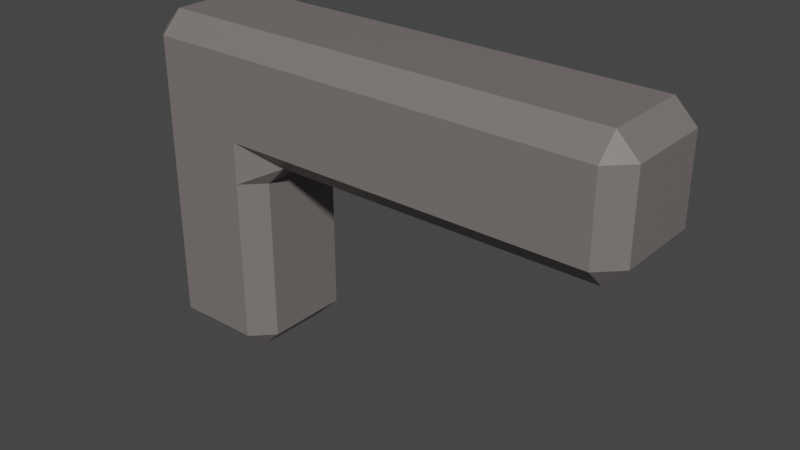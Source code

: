# Source: pistol.blend  (saved by Blender 2.82.7; exported with 4.5.12 LTS)
import bpy
from mathutils import Matrix  # noqa: F401  (used for matrix-valued properties, if any)

bpy.ops.wm.read_factory_settings(use_empty=True)
scene = bpy.context.scene
scene.name = 'Scene'

# ---- collections
col_collection = bpy.data.collections.new('Collection'); scene.collection.children.link(col_collection)

# ---- materials (node trees are filled in below, after node groups)
mat_material = bpy.data.materials.new('Material')
mat_material.alpha_threshold = 0.0
mat_material.use_transparent_shadow = False
mat_material.line_color = (0.0, 0.0, 0.0, 1.0)

# ---- material node trees
mat_material.use_nodes = True; mat_material.node_tree.nodes.clear()
_N = mat_material.node_tree.nodes; _L = mat_material.node_tree.links
n0 = _N.new('ShaderNodeOutputMaterial'); n0.name = 'Material Output'; n0.location = (300, 300)
n1 = _N.new('ShaderNodeBsdfPrincipled'); n1.name = 'Principled BSDF'; n1.location = (10, 300)
n1.distribution = 'GGX'
n1.subsurface_method = 'BURLEY'
n1.inputs[0].default_value = (0.1902, 0.1684, 0.1636, 1.0)
n1.inputs[2].default_value = 0.4
n1.inputs[3].default_value = 1.45
n1.inputs[27].default_value = (0.0, 0.0, 0.0, 1.0)
n1.inputs[28].default_value = 1.0
_L.new(n1.outputs[0], n0.inputs[0])
n0.is_active_output = True

# ---- world
world_world = bpy.data.worlds.new('World'); scene.world = world_world
world_world.use_nodes = True; world_world.node_tree.nodes.clear()
_N = world_world.node_tree.nodes; _L = world_world.node_tree.links
n0 = _N.new('ShaderNodeOutputWorld'); n0.name = 'World Output'; n0.location = (300, 300)
n1 = _N.new('ShaderNodeBackground'); n1.name = 'Background'; n1.location = (10, 300)
n1.inputs[0].default_value = (0.05088, 0.05088, 0.05088, 1.0)
_L.new(n1.outputs[0], n0.inputs[0])
n0.is_active_output = True
world_world.color = (0.05088, 0.05088, 0.05088)
world_world.use_sun_shadow = False
world_world.sun_shadow_jitter_overblur = 0.0

# ---- meshes
me_cube = bpy.data.meshes.new('Cube')
me_cube.from_pydata([(1.0, 1.0, 1.0), (1.0, 1.0, -2.246), (1.0, -1.0, 1.0), (1.0, -1.0, -2.246), (-1.0, 1.0, 1.0), (-1.0, 1.0, -2.246), (-1.0, -1.0, 1.0), (-1.0, -1.0, -2.246), (1.0, -1.0, 2.965), (-1.0, -1.0, 2.965), (1.0, 1.0, 2.965), (-1.0, 1.0, 2.965), (6.826, 1.0, 1.0), (6.826, -1.0, 1.0), (6.826, 1.0, 2.965), (6.826, -1.0, 2.965)], [], [(0, 4, 11, 10), (3, 2, 6, 7), (7, 6, 4, 5), (5, 1, 3, 7), (1, 0, 2, 3), (5, 4, 0, 1), (10, 11, 9, 8), (6, 2, 8, 9), (4, 6, 9, 11), (0, 10, 14, 12), (13, 12, 14, 15), (10, 8, 15, 14), (2, 0, 12, 13), (8, 2, 13, 15)])
_uv = me_cube.uv_layers.new(name='UVMap')
_uv.uv.foreach_set('vector', [0.625, 0.5, 0.625, 0.25, 0.625, 0.25, 0.625, 0.5, 0.375, 0.75, 0.625, 0.75, 0.625, 1.0, 0.375, 1.0, 0.375, 0.0, 0.625, 0.0, 0.625, 0.25, 0.375, 0.25, 0.125, 0.5, 0.375, 0.5, 0.375, 0.75, 0.125, 0.75, 0.375, 0.5, 0.625, 0.5, 0.625, 0.75, 0.375, 0.75, 0.375, 0.25, 0.625, 0.25, 0.625, 0.5, 0.375, 0.5, 0.625, 0.5, 0.875, 0.5, 0.875, 0.75, 0.625, 0.75, 0.625, 1.0, 0.625, 0.75, 0.625, 0.75, 0.625, 1.0, 0.625, 0.25, 0.625, 0.0, 0.625, 0.0, 0.625, 0.25, 0.625, 0.5, 0.625, 0.5, 0.625, 0.5, 0.625, 0.5, 0.625, 0.75, 0.625, 0.5, 0.625, 0.5, 0.625, 0.75, 0.625, 0.5, 0.625, 0.75, 0.625, 0.75, 0.625, 0.5, 0.625, 0.75, 0.625, 0.5, 0.625, 0.5, 0.625, 0.75, 0.625, 0.75, 0.625, 0.75, 0.625, 0.75, 0.625, 0.75])
me_cube.materials.append(mat_material)
me_cube.use_remesh_preserve_volume = False
me_cube.use_remesh_preserve_attributes = False
me_cube.use_mirror_vertex_groups = False
me_cube.update()

# ---- objects
ob_cube = bpy.data.objects.new('Cube', me_cube)

# ---- transforms, parenting, visibility, modifiers, constraints
ob_cube.location = (0.0, 0.0, 0.0)
ob_cube.scale = (0.2056, 0.2056, 0.2056)
ob_cube.lock_rotations_4d = False
ob_cube.empty_display_type = 'ARROWS'
ob_cube.lineart.crease_threshold = 0.0
_m = ob_cube.modifiers.new('Bevel', 'BEVEL')
_m.width = 0.33
_m.width_pct = 0.33
_m.limit_method = 'NONE'

# ---- collection membership
col_collection.objects.link(ob_cube)

# ---- scene / render settings (as saved in the file)
scene.frame_start = 1; scene.frame_end = 250; scene.frame_set(1)
scene.render.engine = 'BLENDER_EEVEE_NEXT'
scene.cycles.use_denoising = False
scene.cycles.samples = 128
scene.cycles.sampling_pattern = 'TABULATED_SOBOL'
scene.cycles.use_adaptive_sampling = False
scene.cycles.use_light_tree = False
scene.view_settings.view_transform = 'Filmic'
bpy.context.view_layer.update()

# ---- added for rendering (the .blend has no active camera and no usable light): camera, sun
cam_auto = bpy.data.cameras.new('AutoCamera')
cam_auto.lens = 50.0
cam_auto.sensor_width = 36.0
cam_auto.clip_end = 1000.0
ob_auto_camera = bpy.data.objects.new('AutoCamera', cam_auto)
scene.collection.objects.link(ob_auto_camera)
ob_auto_camera.location = (2.42773, -2.19449, 1.5369)
ob_auto_camera.rotation_euler = (1.09748, -7.21219e-08, 0.694738)
scene.camera = ob_auto_camera
light_auto_sun = bpy.data.lights.new('AutoSun', 'SUN')
light_auto_sun.energy = 3.0
light_auto_sun.angle = 0.0523599
ob_auto_sun = bpy.data.objects.new('AutoSun', light_auto_sun)
scene.collection.objects.link(ob_auto_sun)
ob_auto_sun.rotation_euler = (0.872665, 0.174533, 0.523599)
bpy.context.view_layer.update()
